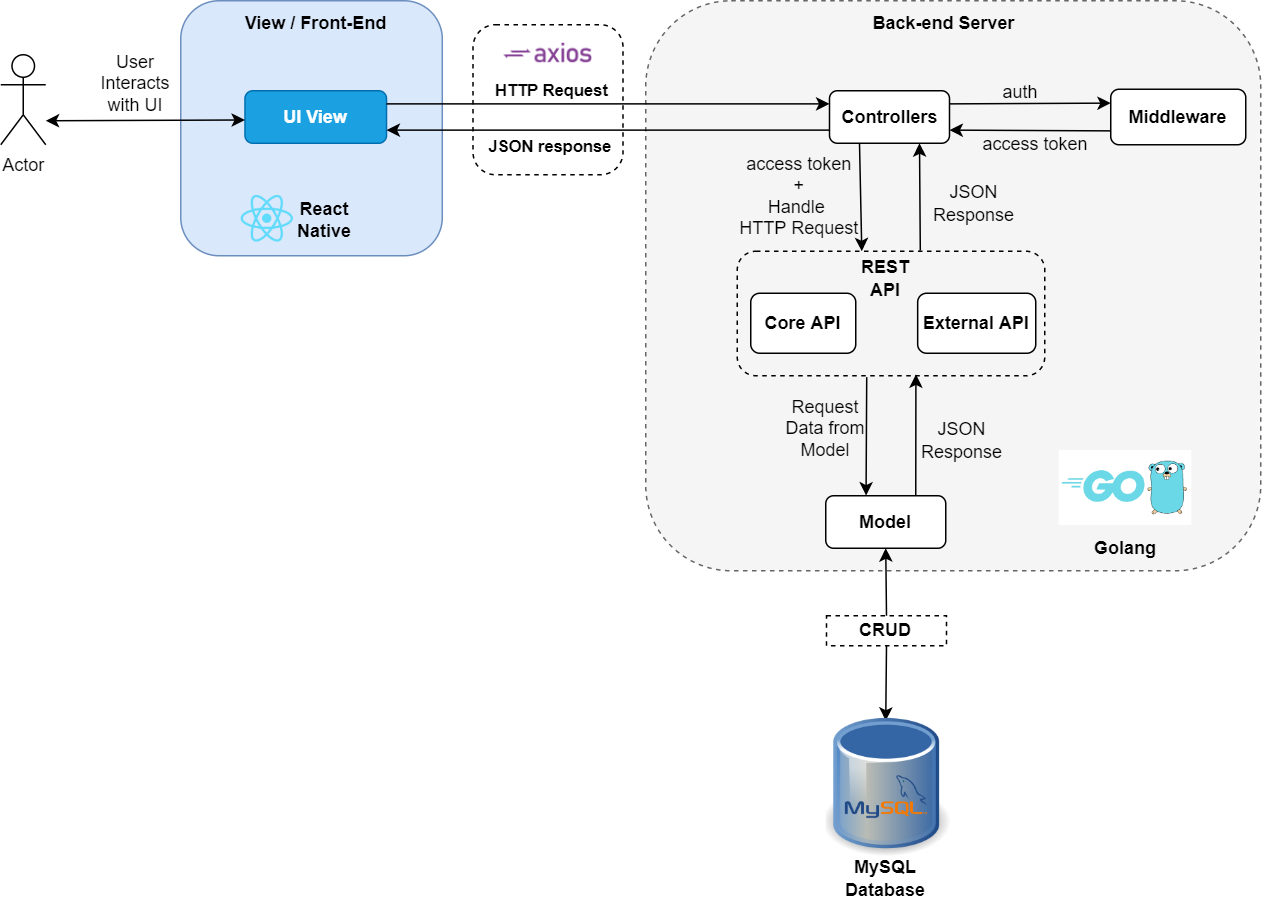

The diagram above was exported from draw.io. Its source (the exported page's mxGraphModel, read from the mxfile embedded in the PNG):
<mxGraphModel dx="5073" dy="896" grid="1" gridSize="10" guides="1" tooltips="1" connect="1" arrows="1" fold="1" page="1" pageScale="1" pageWidth="850" pageHeight="1100" math="0" shadow="0">
  <root>
    <mxCell id="0" />
    <mxCell id="1" parent="0" />
    <mxCell id="2" value="" style="rounded=1;whiteSpace=wrap;html=1;fillColor=#dae8fc;strokeColor=#6c8ebf;" vertex="1" parent="1">
      <mxGeometry x="210" y="590" width="174.36" height="170" as="geometry" />
    </mxCell>
    <mxCell id="3" value="Actor" style="shape=umlActor;verticalLabelPosition=bottom;verticalAlign=top;html=1;outlineConnect=0;" vertex="1" parent="1">
      <mxGeometry x="90" y="626" width="30" height="60" as="geometry" />
    </mxCell>
    <mxCell id="4" value="View / Front-End&amp;nbsp;" style="text;html=1;strokeColor=none;fillColor=none;align=center;verticalAlign=middle;whiteSpace=wrap;rounded=0;fontStyle=1" vertex="1" parent="1">
      <mxGeometry x="249.99999999999997" y="590" width="103.72" height="30" as="geometry" />
    </mxCell>
    <mxCell id="5" value="UI View" style="rounded=1;whiteSpace=wrap;html=1;fillColor=#1ba1e2;strokeColor=#006EAF;fontStyle=1;fontColor=#ffffff;" vertex="1" parent="1">
      <mxGeometry x="252.82" y="650" width="94.36" height="35" as="geometry" />
    </mxCell>
    <mxCell id="6" value="" style="rounded=1;whiteSpace=wrap;html=1;fillColor=#f5f5f5;dashed=1;fontColor=#333333;strokeColor=#666666;" vertex="1" parent="1">
      <mxGeometry x="520" y="590" width="410" height="380" as="geometry" />
    </mxCell>
    <mxCell id="7" value="Back-end Server" style="text;html=1;strokeColor=none;fillColor=none;align=center;verticalAlign=middle;whiteSpace=wrap;rounded=0;dashed=1;fontStyle=1" vertex="1" parent="1">
      <mxGeometry x="668.72" y="590" width="100" height="30" as="geometry" />
    </mxCell>
    <mxCell id="8" value="Controllers" style="rounded=1;whiteSpace=wrap;html=1;fillColor=default;fontStyle=1" vertex="1" parent="1">
      <mxGeometry x="642.5" y="650" width="80" height="35" as="geometry" />
    </mxCell>
    <mxCell id="9" value="Model" style="rounded=1;whiteSpace=wrap;html=1;fillColor=default;fontStyle=1" vertex="1" parent="1">
      <mxGeometry x="640" y="920" width="80" height="35" as="geometry" />
    </mxCell>
    <mxCell id="10" value="" style="strokeWidth=2;html=1;shape=mxgraph.flowchart.database;whiteSpace=wrap;" vertex="1" parent="1">
      <mxGeometry x="650" y="1070" width="60" height="80" as="geometry" />
    </mxCell>
    <mxCell id="11" value="MySQL Database" style="text;html=1;strokeColor=none;fillColor=none;align=center;verticalAlign=middle;whiteSpace=wrap;rounded=0;fontStyle=1" vertex="1" parent="1">
      <mxGeometry x="650.5" y="1160" width="60" height="30" as="geometry" />
    </mxCell>
    <mxCell id="12" value="CRUD" style="rounded=0;whiteSpace=wrap;html=1;fillColor=default;dashed=1;fontStyle=1" vertex="1" parent="1">
      <mxGeometry x="640.5" y="1000" width="80" height="20" as="geometry" />
    </mxCell>
    <mxCell id="13" value="External API" style="rounded=1;whiteSpace=wrap;html=1;fillColor=default;fontStyle=1" vertex="1" parent="1">
      <mxGeometry x="701.28" y="785" width="78.72" height="40" as="geometry" />
    </mxCell>
    <mxCell id="14" value="Core API" style="rounded=1;whiteSpace=wrap;html=1;fillColor=default;fontStyle=1" vertex="1" parent="1">
      <mxGeometry x="590" y="785" width="70" height="40" as="geometry" />
    </mxCell>
    <mxCell id="15" value="" style="endArrow=classic;html=1;rounded=0;exitX=1;exitY=0.25;exitDx=0;exitDy=0;entryX=0;entryY=0.25;entryDx=0;entryDy=0;" edge="1" source="5" target="8" parent="1">
      <mxGeometry width="50" height="50" relative="1" as="geometry">
        <mxPoint x="450" y="580" as="sourcePoint" />
        <mxPoint x="500" y="530" as="targetPoint" />
      </mxGeometry>
    </mxCell>
    <mxCell id="16" value="HTTP Request" style="edgeLabel;html=1;align=center;verticalAlign=middle;resizable=0;points=[];fontStyle=1" vertex="1" connectable="0" parent="15">
      <mxGeometry x="-0.2362" relative="1" as="geometry">
        <mxPoint x="-4" y="-9" as="offset" />
      </mxGeometry>
    </mxCell>
    <mxCell id="17" value="" style="endArrow=classic;html=1;rounded=0;exitX=0;exitY=0.75;exitDx=0;exitDy=0;entryX=1;entryY=0.75;entryDx=0;entryDy=0;" edge="1" source="8" target="5" parent="1">
      <mxGeometry width="50" height="50" relative="1" as="geometry">
        <mxPoint x="240" y="890" as="sourcePoint" />
        <mxPoint x="290" y="840" as="targetPoint" />
      </mxGeometry>
    </mxCell>
    <mxCell id="18" value="JSON response" style="edgeLabel;html=1;align=center;verticalAlign=middle;resizable=0;points=[];fontStyle=1" vertex="1" connectable="0" parent="17">
      <mxGeometry x="0.0994" relative="1" as="geometry">
        <mxPoint x="-25" y="10" as="offset" />
      </mxGeometry>
    </mxCell>
    <mxCell id="19" value="" style="endArrow=classic;html=1;rounded=0;entryX=0.5;entryY=1;entryDx=0;entryDy=0;exitX=0.5;exitY=0;exitDx=0;exitDy=0;" edge="1" source="12" target="9" parent="1">
      <mxGeometry width="50" height="50" relative="1" as="geometry">
        <mxPoint x="740" y="960" as="sourcePoint" />
        <mxPoint x="790" y="910" as="targetPoint" />
      </mxGeometry>
    </mxCell>
    <mxCell id="20" value="" style="rounded=1;whiteSpace=wrap;html=1;fillColor=none;fontStyle=0;strokeColor=default;dashed=1;" vertex="1" parent="1">
      <mxGeometry x="581" y="757" width="205" height="83" as="geometry" />
    </mxCell>
    <mxCell id="21" value="" style="endArrow=classic;html=1;rounded=0;exitX=0.5;exitY=1;exitDx=0;exitDy=0;entryX=0.5;entryY=0;entryDx=0;entryDy=0;entryPerimeter=0;" edge="1" source="12" target="10" parent="1">
      <mxGeometry width="50" height="50" relative="1" as="geometry">
        <mxPoint x="572.5" y="1050" as="sourcePoint" />
        <mxPoint x="622.5" y="1000" as="targetPoint" />
      </mxGeometry>
    </mxCell>
    <mxCell id="22" value="" style="endArrow=classic;html=1;rounded=0;exitX=0.25;exitY=1;exitDx=0;exitDy=0;entryX=0.25;entryY=0;entryDx=0;entryDy=0;" edge="1" source="8" parent="1">
      <mxGeometry x="-0.0615" y="-13" width="50" height="50" relative="1" as="geometry">
        <mxPoint x="510" y="620" as="sourcePoint" />
        <mxPoint x="664.0299999999997" y="757" as="targetPoint" />
        <mxPoint as="offset" />
      </mxGeometry>
    </mxCell>
    <mxCell id="23" value="" style="endArrow=classic;html=1;rounded=0;entryX=0.75;entryY=1;entryDx=0;entryDy=0;exitX=0.9;exitY=-0.016;exitDx=0;exitDy=0;exitPerimeter=0;" edge="1" target="8" parent="1">
      <mxGeometry x="0.0638" y="-27" width="50" height="50" relative="1" as="geometry">
        <mxPoint x="703.0300000000007" y="756.5200000000002" as="sourcePoint" />
        <mxPoint x="730" y="610" as="targetPoint" />
        <mxPoint as="offset" />
      </mxGeometry>
    </mxCell>
    <mxCell id="24" value="" style="endArrow=classic;html=1;rounded=0;exitX=0.421;exitY=1.011;exitDx=0;exitDy=0;exitPerimeter=0;entryX=0.336;entryY=-0.004;entryDx=0;entryDy=0;entryPerimeter=0;" edge="1" source="20" target="9" parent="1">
      <mxGeometry width="50" height="50" relative="1" as="geometry">
        <mxPoint x="260" y="880" as="sourcePoint" />
        <mxPoint x="310" y="830" as="targetPoint" />
      </mxGeometry>
    </mxCell>
    <mxCell id="25" value="" style="endArrow=classic;html=1;rounded=0;exitX=0.75;exitY=0;exitDx=0;exitDy=0;entryX=0.581;entryY=0.989;entryDx=0;entryDy=0;entryPerimeter=0;" edge="1" source="9" target="20" parent="1">
      <mxGeometry width="50" height="50" relative="1" as="geometry">
        <mxPoint x="380" y="970" as="sourcePoint" />
        <mxPoint x="630" y="770" as="targetPoint" />
      </mxGeometry>
    </mxCell>
    <mxCell id="26" value="" style="endArrow=classic;startArrow=classic;html=1;rounded=0;entryX=0;entryY=0.5;entryDx=0;entryDy=0;" edge="1" parent="1">
      <mxGeometry width="50" height="50" relative="1" as="geometry">
        <mxPoint x="120" y="670" as="sourcePoint" />
        <mxPoint x="252.8199999999988" y="669.5" as="targetPoint" />
      </mxGeometry>
    </mxCell>
    <mxCell id="27" value="User Interacts&lt;br&gt;with UI" style="text;html=1;strokeColor=none;fillColor=none;align=center;verticalAlign=middle;whiteSpace=wrap;rounded=0;" vertex="1" parent="1">
      <mxGeometry x="150" y="630" width="60" height="30" as="geometry" />
    </mxCell>
    <mxCell id="28" value="" style="rounded=1;whiteSpace=wrap;html=1;strokeColor=default;fillColor=none;dashed=1;fontStyle=1" vertex="1" parent="1">
      <mxGeometry x="404.85" y="606" width="100" height="100" as="geometry" />
    </mxCell>
    <mxCell id="29" value="Middleware" style="rounded=1;whiteSpace=wrap;html=1;strokeColor=default;fillColor=default;fontStyle=1" vertex="1" parent="1">
      <mxGeometry x="830" y="649" width="90" height="37" as="geometry" />
    </mxCell>
    <mxCell id="30" value="REST&lt;br&gt;API" style="text;html=1;strokeColor=none;fillColor=none;align=center;verticalAlign=middle;whiteSpace=wrap;rounded=0;fontStyle=1" vertex="1" parent="1">
      <mxGeometry x="650.5" y="760" width="60" height="30" as="geometry" />
    </mxCell>
    <mxCell id="31" value="&lt;b&gt;React&lt;br&gt;Native&lt;/b&gt;" style="text;html=1;strokeColor=none;fillColor=none;align=center;verticalAlign=middle;whiteSpace=wrap;rounded=0;" vertex="1" parent="1">
      <mxGeometry x="276.28" y="721" width="60" height="30" as="geometry" />
    </mxCell>
    <mxCell id="32" value="" style="shape=image;verticalLabelPosition=bottom;labelBackgroundColor=default;verticalAlign=top;aspect=fixed;imageAspect=0;image=https://upload.wikimedia.org/wikipedia/commons/thumb/a/a7/React-icon.svg/1200px-React-icon.svg.png;" vertex="1" parent="1">
      <mxGeometry x="250" y="720" width="35.66" height="31" as="geometry" />
    </mxCell>
    <mxCell id="33" value="" style="shape=image;verticalLabelPosition=bottom;labelBackgroundColor=default;verticalAlign=top;aspect=fixed;imageAspect=0;image=https://user-images.githubusercontent.com/8939680/57233884-20344080-6fe5-11e9-8df3-0df1282e1574.png;" vertex="1" parent="1">
      <mxGeometry x="423" y="612" width="63.7" height="26" as="geometry" />
    </mxCell>
    <mxCell id="34" value="" style="endArrow=classic;html=1;rounded=0;exitX=1;exitY=0.25;exitDx=0;exitDy=0;entryX=0;entryY=0.25;entryDx=0;entryDy=0;" edge="1" source="8" target="29" parent="1">
      <mxGeometry width="50" height="50" relative="1" as="geometry">
        <mxPoint x="790" y="540" as="sourcePoint" />
        <mxPoint x="840" y="490" as="targetPoint" />
      </mxGeometry>
    </mxCell>
    <mxCell id="35" value="" style="endArrow=classic;html=1;rounded=0;exitX=0;exitY=0.75;exitDx=0;exitDy=0;entryX=1;entryY=0.75;entryDx=0;entryDy=0;" edge="1" source="29" target="8" parent="1">
      <mxGeometry width="50" height="50" relative="1" as="geometry">
        <mxPoint x="750" y="740" as="sourcePoint" />
        <mxPoint x="800" y="690" as="targetPoint" />
      </mxGeometry>
    </mxCell>
    <mxCell id="36" value="access token&lt;br&gt;+&lt;br&gt;Handle &lt;br&gt;HTTP Request" style="text;html=1;strokeColor=none;fillColor=none;align=center;verticalAlign=middle;whiteSpace=wrap;rounded=0;" vertex="1" parent="1">
      <mxGeometry x="580" y="705" width="85" height="30" as="geometry" />
    </mxCell>
    <mxCell id="37" value="JSON&lt;br&gt;Response" style="text;html=1;strokeColor=none;fillColor=none;align=center;verticalAlign=middle;whiteSpace=wrap;rounded=0;" vertex="1" parent="1">
      <mxGeometry x="708.72" y="710" width="60" height="30" as="geometry" />
    </mxCell>
    <mxCell id="38" value="" style="shape=image;verticalLabelPosition=bottom;labelBackgroundColor=default;verticalAlign=top;aspect=fixed;imageAspect=0;image=https://photo2.tinhte.vn/data/attachment-files/2021/03/5373729_Golang.png;sketch=0;imageBorder=none;dashed=1;" vertex="1" parent="1">
      <mxGeometry x="795.78" y="890" width="88.44" height="50" as="geometry" />
    </mxCell>
    <mxCell id="39" value="" style="shape=image;verticalLabelPosition=bottom;labelBackgroundColor=default;verticalAlign=top;aspect=fixed;imageAspect=0;image=https://kiemtienblog.com/wp-content/uploads/2020/04/MySQL-Logo.wine_.png;" vertex="1" parent="1">
      <mxGeometry x="647.56" y="1099" width="62.94" height="42" as="geometry" />
    </mxCell>
    <mxCell id="40" value="" style="shape=image;verticalLabelPosition=bottom;labelBackgroundColor=default;verticalAlign=top;aspect=fixed;imageAspect=0;image=https://upload.wikimedia.org/wikipedia/commons/thumb/b/b2/Database-mysql.svg/724px-Database-mysql.svg.png;" vertex="1" parent="1">
      <mxGeometry x="640.5" y="1054" width="83.51" height="118" as="geometry" />
    </mxCell>
    <mxCell id="41" value="auth" style="text;html=1;strokeColor=none;fillColor=none;align=center;verticalAlign=middle;whiteSpace=wrap;rounded=0;dashed=1;sketch=0;" vertex="1" parent="1">
      <mxGeometry x="740" y="636" width="60" height="30" as="geometry" />
    </mxCell>
    <mxCell id="42" value="access token" style="text;html=1;strokeColor=none;fillColor=none;align=center;verticalAlign=middle;whiteSpace=wrap;rounded=0;dashed=1;sketch=0;" vertex="1" parent="1">
      <mxGeometry x="740" y="671" width="80" height="30" as="geometry" />
    </mxCell>
    <mxCell id="43" value="&lt;b&gt;Golang&lt;/b&gt;" style="text;html=1;strokeColor=none;fillColor=none;align=center;verticalAlign=middle;whiteSpace=wrap;rounded=0;dashed=1;sketch=0;" vertex="1" parent="1">
      <mxGeometry x="810" y="940" width="60" height="30" as="geometry" />
    </mxCell>
    <mxCell id="44" value="JSON Response" style="text;html=1;strokeColor=none;fillColor=none;align=center;verticalAlign=middle;whiteSpace=wrap;rounded=0;dashed=1;sketch=0;" vertex="1" parent="1">
      <mxGeometry x="701.28" y="868" width="60" height="30" as="geometry" />
    </mxCell>
    <mxCell id="45" value="Request&lt;br&gt;Data from Model" style="text;html=1;strokeColor=none;fillColor=none;align=center;verticalAlign=middle;whiteSpace=wrap;rounded=0;" vertex="1" parent="1">
      <mxGeometry x="610" y="860" width="60" height="30" as="geometry" />
    </mxCell>
  </root>
</mxGraphModel>